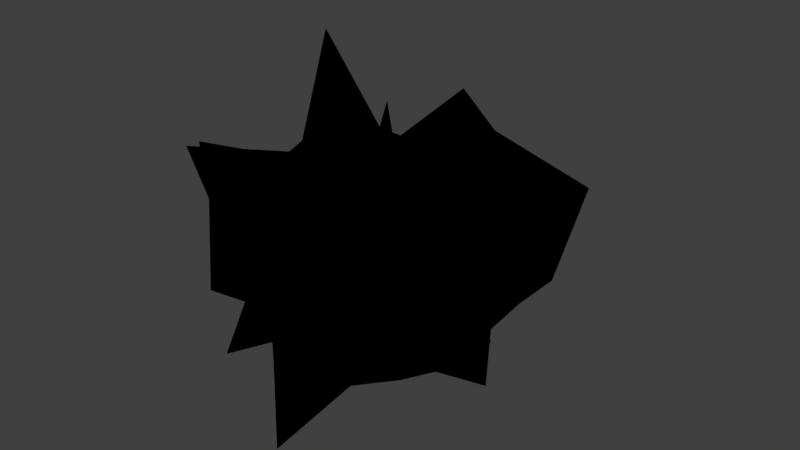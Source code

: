 # Source: Mineral_flipped.blend  (saved by Blender 2.79.0; exported with 4.5.12 LTS)
import bpy
from mathutils import Matrix  # noqa: F401  (used for matrix-valued properties, if any)

bpy.ops.wm.read_factory_settings(use_empty=True)
scene = bpy.context.scene
scene.name = 'Scene'

# ---- collections
col_collection_1 = bpy.data.collections.new('Collection 1'); scene.collection.children.link(col_collection_1)

# ---- materials (node trees are filled in below, after node groups)
mat_material = bpy.data.materials.new('Material')
mat_material.alpha_threshold = 0.0
mat_material.use_transparent_shadow = False
mat_material.diffuse_color = (0.002988, 0.4772, 0.8, 1.0)
mat_material.roughness = 0.5
mat_material.line_color = (0.0, 0.0, 0.0, 1.0)
mat_material_001 = bpy.data.materials.new('Material.001')
mat_material_001.alpha_threshold = 0.0
mat_material_001.use_transparent_shadow = False
mat_material_001.diffuse_color = (0.0, 0.0, 0.0, 1.0)
mat_material_001.roughness = 0.5

# ---- material node trees

# ---- world
world_world = bpy.data.worlds.new('World'); scene.world = world_world
world_world.color = (0.05088, 0.05088, 0.05088)
world_world.use_sun_shadow = False
world_world.sun_shadow_jitter_overblur = 0.0
world_world.cycles.sampling_method = 'MANUAL'

# ---- meshes
me_cube = bpy.data.meshes.new('Cube')
me_cube.from_pydata([(0.007253, 0.005972, -1.009), (0.6148, 0.005972, -1.243), (0.007253, -0.5224, -1.326), (-0.827, 0.005972, -1.865), (0.007253, 0.574, -1.425), (0.9254, 0.858, -2.111), (0.6448, -0.5334, -1.372), (-0.6082, -0.5087, -1.314), (-1.098, 1.067, -2.603), (0.007253, 0.005972, 1.387), (0.007253, 0.2441, 0.6088), (-1.173, 0.005972, 2.817), (0.007253, -0.8322, 2.096), (0.7367, 0.005972, 1.579), (0.5959, 0.4908, 1.245), (-0.5454, 0.4507, 1.15), (-0.4259, -0.3057, 0.8356), (0.9497, -0.8732, 2.177), (0.9775, 0.005972, 0.0009409), (1.233, 0.4466, 0.0009409), (1.169, 0.005972, 0.4854), (2.597, -1.008, 0.0009409), (1.765, 0.005972, -0.7193), (1.707, 0.6477, -0.6919), (1.882, 0.7248, 0.7662), (1.656, -0.6132, 0.6727), (1.925, -0.7319, -0.7822), (0.007253, -2.022, 0.0009409), (0.9979, -2.196, 0.0009409), (0.007253, -1.588, 0.7439), (-0.9659, -2.145, 0.0009409), (0.007253, -2.028, -0.8993), (0.8861, -1.906, -0.8481), (1.019, -2.279, 0.9894), (-0.8987, -1.982, 0.8784), (-0.6349, -1.245, -0.6008), (-2.837, 0.005972, 0.0009409), (-2.159, -0.8296, 0.0009409), (-2.007, 0.005972, 0.8227), (-2.82, 1.119, 0.0009409), (-1.735, 0.005972, -0.7132), (-1.946, -0.7474, -0.7967), (-2.754, -1.103, 1.132), (-2.258, 0.8969, 0.9276), (-1.564, 0.5911, -0.6389), (0.007253, 1.906, 0.0009409), (1.211, 2.83, 0.0009409), (0.007253, 1.592, -0.7394), (-0.6706, 1.295, 0.0009409), (0.007253, 2.069, 0.9115), (0.6269, 1.194, 0.5792), (0.7977, 1.671, -0.7558), (-0.7675, 1.628, -0.7394), (-1.137, 2.66, 1.127), (0.868, 0.3294, -0.7728), (1.717, 0.005972, -1.648), (0.9389, -0.3576, -0.8466), (0.4673, 0.713, -0.8278), (0.007253, 1.569, -1.645), (-1.1, 2.132, -2.162), (1.617, 1.485, -0.784), (1.502, 1.334, 0.0009409), (0.8688, 0.6553, 0.3895), (0.6499, -1.101, -1.204), (0.007253, -2.055, -2.116), (-0.5036, -0.8125, -0.9326), (1.398, -1.23, -0.668), (1.892, -1.752, 0.0009409), (1.27, -1.088, 0.6021), (-1.917, -0.9191, -1.882), (-1.36, 0.005972, -1.292), (-1.742, 0.832, -1.699), (-1.404, -1.253, -0.6789), (-1.648, -1.5, 0.0009409), (-1.684, -1.563, 0.8287), (-1.71, 1.604, -0.8407), (-1.328, 1.159, 0.0009409), (-1.314, 1.165, 0.6331), (1.52, 0.6983, 1.454), (1.206, 0.005972, 1.118), (1.55, -0.703, 1.485), (0.7009, 1.225, 1.311), (0.007253, 1.296, 1.39), (-0.3691, 0.5297, 0.6573), (0.6772, -1.161, 1.262), (0.007253, -1.656, 1.741), (-0.6454, -1.123, 1.227), (-1.195, -0.5109, 1.131), (-1.396, 0.005972, 1.332), (-0.7669, 0.2804, 0.6843), (1.177, 1.042, -1.113), (1.192, -1.047, -1.129), (-1.619, -1.543, -1.592), (-0.6946, 0.517, -0.6228), (0.8778, 0.7063, 0.8015), (1.859, -1.797, 1.83), (-1.693, -1.626, 1.671), (-1.371, 1.277, 1.334), (9.872e-08, 4.47e-08, -0.9081), (0.5461, 0.0, -1.118), (4.47e-08, -0.4749, -1.193), (-0.7498, 7.451e-08, -1.677), (1.639e-07, 0.5105, -1.281), (0.8252, 0.7658, -1.898), (0.573, -0.4848, -1.234), (-0.5531, -0.4626, -1.181), (-0.9935, 0.9533, -2.341), (-1.49e-07, -1.062e-07, 1.246), (-1.49e-08, 0.214, 0.5464), (-1.061, 0.0, 2.531), (-2.682e-07, -0.7533, 1.883), (0.6556, -1.788e-07, 1.419), (0.529, 0.4358, 1.118), (-0.4967, 0.3997, 1.033), (-0.3893, -0.2801, 0.7502), (0.8471, -0.7902, 1.955), (0.872, -2.077e-07, 0.0), (1.102, 0.3961, 0.0), (1.044, -2.384e-07, 0.4354), (2.327, -0.911, 0.0), (1.579, -1.341e-07, -0.6473), (1.528, 0.5767, -0.6228), (1.685, 0.6461, 0.6878), (1.482, -0.5565, 0.6037), (1.724, -0.6632, -0.7038), (-3.166e-07, -1.822, 0.0), (0.8903, -1.979, 0.0), (-3.725e-07, -1.432, 0.6678), (-0.8746, -1.933, 0.0), (-1.937e-07, -1.828, -0.8091), (0.7899, -1.719, -0.7631), (0.9098, -2.054, 0.8884), (-0.8143, -1.787, 0.7886), (-0.5771, -1.124, -0.5408), (-2.556, 1.378e-07, 0.0), (-1.947, -0.751, 0.0), (-1.81, 1.49e-07, 0.7386), (-2.541, 1.001, 0.0), (-1.566, 1.192e-07, -0.6419), (-1.756, -0.6771, -0.7169), (-2.482, -0.997, 1.017), (-2.036, 0.8008, 0.8329), (-1.412, 0.5259, -0.5751), (1.984e-07, 1.708, 0.0), (1.082, 2.538, 0.0), (1.937e-07, 1.426, -0.6654), (-0.6093, 1.159, 0.0), (1.639e-07, 1.854, 0.8184), (0.557, 1.068, 0.5197), (0.7105, 1.497, -0.6802), (-0.6964, 1.457, -0.6654), (-1.028, 2.385, 1.012), (0.7736, 0.2907, -0.6954), (1.537, -5.588e-08, -1.482), (0.8373, -0.3267, -0.7618), (0.4135, 0.6354, -0.7449), (1.9e-07, 1.404, -1.48), (-0.9955, 1.911, -1.944), (1.447, 1.329, -0.7055), (1.343, 1.194, 0.0), (0.7743, 0.5836, 0.3492), (0.5776, -0.9952, -1.083), (-5.96e-08, -1.852, -1.902), (-0.4592, -0.7356, -0.8391), (1.25, -1.111, -0.6013), (1.694, -1.58, 0.0), (1.135, -0.9837, 0.5404), (-1.73, -0.8314, -1.692), (-1.229, 1.08e-07, -1.162), (-1.572, 0.7424, -1.528), (-1.269, -1.132, -0.611), (-1.488, -1.354, 0.0), (-1.52, -1.41, 0.7439), (-1.543, 1.436, -0.7565), (-1.2, 1.037, 0.0), (-1.188, 1.042, 0.5682), (1.36, 0.6222, 1.306), (1.077, -2.533e-07, 1.004), (1.386, -0.6372, 1.334), (0.6235, 1.096, 1.178), (9.686e-08, 1.159, 1.248), (-0.3383, 0.4707, 0.5899), (0.6021, -1.049, 1.134), (-3.614e-07, -1.494, 1.564), (-0.5866, -1.015, 1.102), (-1.081, -0.4645, 1.016), (-1.261, 1.043e-07, 1.196), (-0.6958, 0.2467, 0.6142), (1.051, 0.931, -1.001), (1.065, -0.9463, -1.015), (-1.462, -1.392, -1.431), (-0.6309, 0.4593, -0.5606), (0.7824, 0.6295, 0.7195), (1.665, -1.62, 1.644), (-1.528, -1.467, 1.501), (-1.239, 1.142, 1.198)], [], [(0, 1, 5, 4), (1, 55, 54, 5), (4, 5, 57, 58), (5, 54, 90, 57), (0, 2, 6, 1), (2, 64, 63, 6), (1, 6, 56, 55), (6, 63, 91, 56), (0, 3, 7, 2), (3, 70, 69, 7), (2, 7, 65, 64), (7, 69, 92, 65), (0, 4, 8, 3), (4, 58, 59, 8), (3, 8, 71, 70), (8, 59, 93, 71), (9, 10, 14, 13), (10, 82, 81, 14), (13, 14, 78, 79), (14, 81, 94, 78), (9, 11, 15, 10), (11, 88, 89, 15), (10, 15, 83, 82), (15, 89, 97, 83), (9, 12, 16, 11), (12, 85, 86, 16), (11, 16, 87, 88), (16, 86, 96, 87), (9, 13, 17, 12), (13, 79, 80, 17), (12, 17, 84, 85), (17, 80, 95, 84), (18, 19, 23, 22), (19, 61, 60, 23), (22, 23, 54, 55), (23, 60, 90, 54), (18, 20, 24, 19), (20, 79, 78, 24), (19, 24, 62, 61), (24, 78, 94, 62), (18, 21, 25, 20), (21, 67, 68, 25), (20, 25, 80, 79), (25, 68, 95, 80), (18, 22, 26, 21), (22, 55, 56, 26), (21, 26, 66, 67), (26, 56, 91, 66), (27, 28, 32, 31), (28, 67, 66, 32), (31, 32, 63, 64), (32, 66, 91, 63), (27, 29, 33, 28), (29, 85, 84, 33), (28, 33, 68, 67), (33, 84, 95, 68), (27, 30, 34, 29), (30, 73, 74, 34), (29, 34, 86, 85), (34, 74, 96, 86), (27, 31, 35, 30), (31, 64, 65, 35), (30, 35, 72, 73), (35, 65, 92, 72), (36, 37, 41, 40), (37, 73, 72, 41), (40, 41, 69, 70), (41, 72, 92, 69), (36, 38, 42, 37), (38, 88, 87, 42), (37, 42, 74, 73), (42, 87, 96, 74), (36, 39, 43, 38), (39, 76, 77, 43), (38, 43, 89, 88), (43, 77, 97, 89), (36, 40, 44, 39), (40, 70, 71, 44), (39, 44, 75, 76), (44, 71, 93, 75), (45, 46, 50, 49), (46, 61, 62, 50), (49, 50, 81, 82), (50, 62, 94, 81), (45, 47, 51, 46), (47, 58, 57, 51), (46, 51, 60, 61), (51, 57, 90, 60), (45, 48, 52, 47), (48, 76, 75, 52), (47, 52, 59, 58), (52, 75, 93, 59), (45, 49, 53, 48), (49, 82, 83, 53), (48, 53, 77, 76), (53, 83, 97, 77), (98, 102, 103, 99), (99, 103, 152, 153), (102, 156, 155, 103), (103, 155, 188, 152), (98, 99, 104, 100), (100, 104, 161, 162), (99, 153, 154, 104), (104, 154, 189, 161), (98, 100, 105, 101), (101, 105, 167, 168), (100, 162, 163, 105), (105, 163, 190, 167), (98, 101, 106, 102), (102, 106, 157, 156), (101, 168, 169, 106), (106, 169, 191, 157), (107, 111, 112, 108), (108, 112, 179, 180), (111, 177, 176, 112), (112, 176, 192, 179), (107, 108, 113, 109), (109, 113, 187, 186), (108, 180, 181, 113), (113, 181, 195, 187), (107, 109, 114, 110), (110, 114, 184, 183), (109, 186, 185, 114), (114, 185, 194, 184), (107, 110, 115, 111), (111, 115, 178, 177), (110, 183, 182, 115), (115, 182, 193, 178), (116, 120, 121, 117), (117, 121, 158, 159), (120, 153, 152, 121), (121, 152, 188, 158), (116, 117, 122, 118), (118, 122, 176, 177), (117, 159, 160, 122), (122, 160, 192, 176), (116, 118, 123, 119), (119, 123, 166, 165), (118, 177, 178, 123), (123, 178, 193, 166), (116, 119, 124, 120), (120, 124, 154, 153), (119, 165, 164, 124), (124, 164, 189, 154), (125, 129, 130, 126), (126, 130, 164, 165), (129, 162, 161, 130), (130, 161, 189, 164), (125, 126, 131, 127), (127, 131, 182, 183), (126, 165, 166, 131), (131, 166, 193, 182), (125, 127, 132, 128), (128, 132, 172, 171), (127, 183, 184, 132), (132, 184, 194, 172), (125, 128, 133, 129), (129, 133, 163, 162), (128, 171, 170, 133), (133, 170, 190, 163), (134, 138, 139, 135), (135, 139, 170, 171), (138, 168, 167, 139), (139, 167, 190, 170), (134, 135, 140, 136), (136, 140, 185, 186), (135, 171, 172, 140), (140, 172, 194, 185), (134, 136, 141, 137), (137, 141, 175, 174), (136, 186, 187, 141), (141, 187, 195, 175), (134, 137, 142, 138), (138, 142, 169, 168), (137, 174, 173, 142), (142, 173, 191, 169), (143, 147, 148, 144), (144, 148, 160, 159), (147, 180, 179, 148), (148, 179, 192, 160), (143, 144, 149, 145), (145, 149, 155, 156), (144, 159, 158, 149), (149, 158, 188, 155), (143, 145, 150, 146), (146, 150, 173, 174), (145, 156, 157, 150), (150, 157, 191, 173), (143, 146, 151, 147), (147, 151, 181, 180), (146, 174, 175, 151), (151, 175, 195, 181)])
me_cube.polygons.foreach_set('use_smooth', [True] * 192)
me_cube.polygons.foreach_set('material_index', [1, 1, 1, 1, 1, 1, 1, 1, 1, 1, 1, 1, 1, 1, 1, 1, 1, 1, 1, 1, 1, 1, 1, 1, 1, 1, 1, 1, 1, 1, 1, 1, 1, 1, 1, 1, 1, 1, 1, 1, 1, 1, 1, 1, 1, 1, 1, 1, 1, 1, 1, 1, 1, 1, 1, 1, 1, 1, 1, 1, 1, 1, 1, 1, 1, 1, 1, 1, 1, 1, 1, 1, 1, 1, 1, 1, 1, 1, 1, 1, 1, 1, 1, 1, 1, 1, 1, 1, 1, 1, 1, 1, 1, 1, 1, 1, 0, 0, 0, 0, 0, 0, 0, 0, 0, 0, 0, 0, 0, 0, 0, 0, 0, 0, 0, 0, 0, 0, 0, 0, 0, 0, 0, 0, 0, 0, 0, 0, 0, 0, 0, 0, 0, 0, 0, 0, 0, 0, 0, 0, 0, 0, 0, 0, 0, 0, 0, 0, 0, 0, 0, 0, 0, 0, 0, 0, 0, 0, 0, 0, 0, 0, 0, 0, 0, 0, 0, 0, 0, 0, 0, 0, 0, 0, 0, 0, 0, 0, 0, 0, 0, 0, 0, 0, 0, 0, 0, 0, 0, 0, 0, 0])
me_cube.materials.append(mat_material)
me_cube.materials.append(mat_material_001)
me_cube.use_remesh_preserve_volume = False
me_cube.use_remesh_preserve_attributes = False
me_cube.use_mirror_vertex_groups = False
me_cube.update()

# ---- objects
ob_cube = bpy.data.objects.new('Cube', me_cube)

# ---- transforms, parenting, visibility, modifiers, constraints
ob_cube.location = (0.0, 0.0, 0.0)
ob_cube.scale = (0.2627, 0.3125, 0.272)
ob_cube.lock_rotations_4d = False
ob_cube.empty_display_type = 'ARROWS'
ob_cube.lineart.crease_threshold = 0.0

# ---- collection membership
col_collection_1.objects.link(ob_cube)

# ---- scene / render settings (as saved in the file)
scene.frame_start = 1; scene.frame_end = 250; scene.frame_set(1)
scene.render.engine = 'BLENDER_EEVEE_NEXT'
scene.render.resolution_percentage = 50
scene.render.dither_intensity = 0.0
scene.cycles.use_denoising = False
scene.cycles.samples = 128
scene.cycles.sampling_pattern = 'TABULATED_SOBOL'
scene.cycles.use_adaptive_sampling = False
scene.cycles.use_light_tree = False
scene.cycles.blur_glossy = 0.0
scene.cycles.sample_clamp_indirect = 0.0
scene.view_settings.view_transform = 'Standard'
bpy.context.view_layer.update()

# ---- added for rendering (the .blend has no active camera and no usable light): camera, sun
cam_auto = bpy.data.cameras.new('AutoCamera')
cam_auto.lens = 50.0
cam_auto.sensor_width = 36.0
cam_auto.clip_end = 1000.0
ob_auto_camera = bpy.data.objects.new('AutoCamera', cam_auto)
scene.collection.objects.link(ob_auto_camera)
ob_auto_camera.location = (2.37391, -2.80054, 1.95337)
ob_auto_camera.rotation_euler = (1.09748, -7.21219e-08, 0.694738)
scene.camera = ob_auto_camera
light_auto_sun = bpy.data.lights.new('AutoSun', 'SUN')
light_auto_sun.energy = 3.0
light_auto_sun.angle = 0.0523599
ob_auto_sun = bpy.data.objects.new('AutoSun', light_auto_sun)
scene.collection.objects.link(ob_auto_sun)
ob_auto_sun.rotation_euler = (0.872665, 0.174533, 0.523599)
bpy.context.view_layer.update()
